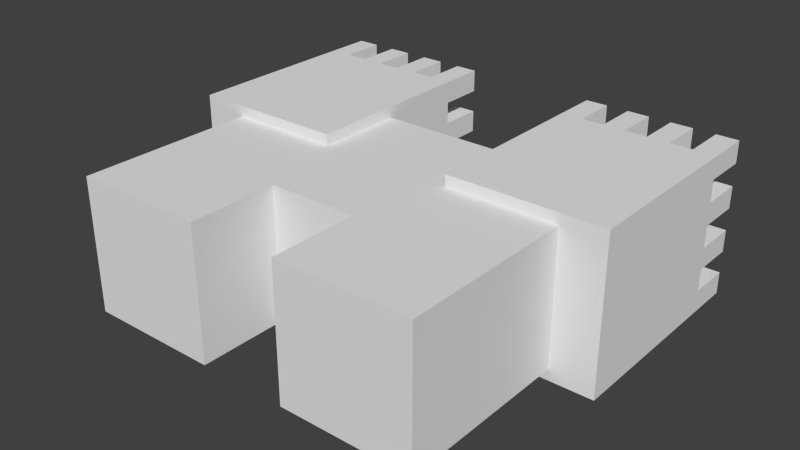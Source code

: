 # Source: castle.blend  (saved by Blender 2.69.0; exported with 4.5.12 LTS)
import bpy
from mathutils import Matrix  # noqa: F401  (used for matrix-valued properties, if any)

bpy.ops.wm.read_factory_settings(use_empty=True)
scene = bpy.context.scene
scene.name = 'Scene'

# ---- collections
col_collection_1 = bpy.data.collections.new('Collection 1'); scene.collection.children.link(col_collection_1)

# ---- world
world_world = bpy.data.worlds.new('World'); scene.world = world_world
world_world.color = (0.05088, 0.05088, 0.05088)
world_world.use_sun_shadow = False
world_world.sun_shadow_jitter_overblur = 0.0
world_world.cycles.sampling_method = 'MANUAL'
world_world.cycles.sample_map_resolution = 256

# ---- meshes
me_cube_002 = bpy.data.meshes.new('Cube.002')
me_cube_002.from_pydata([(-28.0, -8.0, -8.0), (-28.0, 24.0, -8.0), (-12.0, 24.0, -8.0), (-12.0, -8.0, -8.0), (-28.0, -8.0, 8.0), (-28.0, 24.0, 8.0), (-12.0, 24.0, 8.0), (-12.0, -8.0, 8.0), (-12.0, -24.0, -8.0), (-12.0, 24.0, -8.0), (12.0, 24.0, -8.0), (12.0, -24.0, -8.0), (-12.0, -24.0, 8.0), (-12.0, 24.0, 8.0), (12.0, 24.0, 8.0), (12.0, -24.0, 8.0), (-52.0, -24.0, -8.0), (-52.0, 24.0, -8.0), (-28.0, 24.0, -8.0), (-28.0, -24.0, -8.0), (-52.0, -24.0, 8.0), (-52.0, 24.0, 8.0), (-28.0, 24.0, 8.0), (-28.0, -24.0, 8.0)], [], [(4, 5, 1, 0), (5, 6, 2, 1), (6, 7, 3, 2), (7, 4, 0, 3), (0, 1, 2, 3), (7, 6, 5, 4), (12, 13, 9, 8), (13, 14, 10, 9), (14, 15, 11, 10), (15, 12, 8, 11), (8, 9, 10, 11), (15, 14, 13, 12), (20, 21, 17, 16), (21, 22, 18, 17), (22, 23, 19, 18), (23, 20, 16, 19), (16, 17, 18, 19), (23, 22, 21, 20)])
me_cube_002.use_remesh_preserve_volume = False
me_cube_002.use_remesh_preserve_attributes = False
me_cube_002.use_mirror_vertex_groups = False
me_cube_002.update()
me_cube_021 = bpy.data.meshes.new('Cube.021')
me_cube_021.from_pydata([(0.1429, 1.0, -1.0), (0.1429, 1.5, -1.0), (0.4286, 1.5, -1.0), (0.4286, 1.0, -1.0), (0.1429, 1.0, -0.7143), (0.1429, 1.5, -0.7143), (0.4286, 1.5, -0.7143), (0.4286, 1.0, -0.7143), (-0.4286, 1.0, -1.0), (-0.4286, 1.5, -1.0), (-0.1429, 1.5, -1.0), (-0.1429, 1.0, -1.0), (-0.4286, 1.0, -0.7143), (-0.4286, 1.5, -0.7143), (-0.1429, 1.5, -0.7143), (-0.1429, 1.0, -0.7143), (-1.0, 1.0, -1.0), (-1.0, 1.5, -1.0), (-0.7143, 1.5, -1.0), (-0.7143, 1.0, -1.0), (-1.0, 1.0, -0.7143), (-1.0, 1.5, -0.7143), (-0.7143, 1.5, -0.7143), (-0.7143, 1.0, -0.7143), (-1.0, 1.0, -0.4286), (-1.0, 1.5, -0.4286), (-0.7143, 1.5, -0.4286), (-0.7143, 1.0, -0.4286), (-1.0, 1.0, -0.1429), (-1.0, 1.5, -0.1429), (-0.7143, 1.5, -0.1429), (-0.7143, 1.0, -0.1429), (-1.0, 1.0, 0.1429), (-1.0, 1.5, 0.1429), (-0.7143, 1.5, 0.1429), (-0.7143, 1.0, 0.1429), (-1.0, 1.0, 0.4286), (-1.0, 1.5, 0.4286), (-0.7143, 1.5, 0.4286), (-0.7143, 1.0, 0.4286), (-1.0, 1.0, 0.7143), (-1.0, 1.5, 0.7143), (-0.7143, 1.5, 0.7143), (-0.7143, 1.0, 0.7143), (-1.0, 1.0, 1.0), (-1.0, 1.5, 1.0), (-0.7143, 1.5, 1.0), (-0.7143, 1.0, 1.0), (-0.4286, 1.0, 0.7143), (-0.4286, 1.5, 0.7143), (-0.1429, 1.5, 0.7143), (-0.1429, 1.0, 0.7143), (-0.4286, 1.0, 1.0), (-0.4286, 1.5, 1.0), (-0.1429, 1.5, 1.0), (-0.1429, 1.0, 1.0), (0.1429, 1.0, 0.7143), (0.1429, 1.5, 0.7143), (0.4286, 1.5, 0.7143), (0.4286, 1.0, 0.7143), (0.1429, 1.0, 1.0), (0.1429, 1.5, 1.0), (0.4286, 1.5, 1.0), (0.4286, 1.0, 1.0), (0.7143, 1.0, 0.7143), (0.7143, 1.5, 0.7143), (1.0, 1.5, 0.7143), (1.0, 1.0, 0.7143), (0.7143, 1.0, 1.0), (0.7143, 1.5, 1.0), (1.0, 1.5, 1.0), (1.0, 1.0, 1.0), (0.7143, 1.0, 0.1429), (0.7143, 1.5, 0.1429), (1.0, 1.5, 0.1429), (1.0, 1.0, 0.1429), (0.7143, 1.0, 0.4286), (0.7143, 1.5, 0.4286), (1.0, 1.5, 0.4286), (1.0, 1.0, 0.4286), (0.7143, 1.0, -0.4286), (0.7143, 1.5, -0.4286), (1.0, 1.5, -0.4286), (1.0, 1.0, -0.4286), (0.7143, 1.0, -0.1429), (0.7143, 1.5, -0.1429), (1.0, 1.5, -0.1429), (1.0, 1.0, -0.1429), (0.7143, 1.0, -1.0), (0.7143, 1.5, -1.0), (1.0, 1.5, -1.0), (1.0, 1.0, -1.0), (0.7143, 1.0, -0.7143), (0.7143, 1.5, -0.7143), (1.0, 1.5, -0.7143), (1.0, 1.0, -0.7143), (-1.0, -1.0, -1.0), (-1.0, 1.0, -1.0), (1.0, 1.0, -1.0), (1.0, -1.0, -1.0), (-1.0, -1.0, 1.0), (-1.0, 1.0, 1.0), (1.0, 1.0, 1.0), (1.0, -1.0, 1.0)], [], [(4, 5, 1, 0), (5, 6, 2, 1), (6, 7, 3, 2), (7, 4, 0, 3), (0, 1, 2, 3), (7, 6, 5, 4), (12, 13, 9, 8), (13, 14, 10, 9), (14, 15, 11, 10), (15, 12, 8, 11), (8, 9, 10, 11), (15, 14, 13, 12), (20, 21, 17, 16), (21, 22, 18, 17), (22, 23, 19, 18), (23, 20, 16, 19), (16, 17, 18, 19), (23, 22, 21, 20), (28, 29, 25, 24), (29, 30, 26, 25), (30, 31, 27, 26), (31, 28, 24, 27), (24, 25, 26, 27), (31, 30, 29, 28), (36, 37, 33, 32), (37, 38, 34, 33), (38, 39, 35, 34), (39, 36, 32, 35), (32, 33, 34, 35), (39, 38, 37, 36), (44, 45, 41, 40), (45, 46, 42, 41), (46, 47, 43, 42), (47, 44, 40, 43), (40, 41, 42, 43), (47, 46, 45, 44), (52, 53, 49, 48), (53, 54, 50, 49), (54, 55, 51, 50), (55, 52, 48, 51), (48, 49, 50, 51), (55, 54, 53, 52), (60, 61, 57, 56), (61, 62, 58, 57), (62, 63, 59, 58), (63, 60, 56, 59), (56, 57, 58, 59), (63, 62, 61, 60), (68, 69, 65, 64), (69, 70, 66, 65), (70, 71, 67, 66), (71, 68, 64, 67), (64, 65, 66, 67), (71, 70, 69, 68), (76, 77, 73, 72), (77, 78, 74, 73), (78, 79, 75, 74), (79, 76, 72, 75), (72, 73, 74, 75), (79, 78, 77, 76), (84, 85, 81, 80), (85, 86, 82, 81), (86, 87, 83, 82), (87, 84, 80, 83), (80, 81, 82, 83), (87, 86, 85, 84), (92, 93, 89, 88), (93, 94, 90, 89), (94, 95, 91, 90), (95, 92, 88, 91), (88, 89, 90, 91), (95, 94, 93, 92), (100, 101, 97, 96), (101, 102, 98, 97), (102, 103, 99, 98), (103, 100, 96, 99), (96, 97, 98, 99), (103, 102, 101, 100)])
me_cube_021.use_remesh_preserve_volume = False
me_cube_021.use_remesh_preserve_attributes = False
me_cube_021.use_mirror_vertex_groups = False
me_cube_021.update()
me_cube_020 = bpy.data.meshes.new('Cube.020')
me_cube_020.from_pydata([(0.1429, 1.0, -1.0), (0.1429, 1.5, -1.0), (0.4286, 1.5, -1.0), (0.4286, 1.0, -1.0), (0.1429, 1.0, -0.7143), (0.1429, 1.5, -0.7143), (0.4286, 1.5, -0.7143), (0.4286, 1.0, -0.7143), (-0.4286, 1.0, -1.0), (-0.4286, 1.5, -1.0), (-0.1429, 1.5, -1.0), (-0.1429, 1.0, -1.0), (-0.4286, 1.0, -0.7143), (-0.4286, 1.5, -0.7143), (-0.1429, 1.5, -0.7143), (-0.1429, 1.0, -0.7143), (-1.0, 1.0, -1.0), (-1.0, 1.5, -1.0), (-0.7143, 1.5, -1.0), (-0.7143, 1.0, -1.0), (-1.0, 1.0, -0.7143), (-1.0, 1.5, -0.7143), (-0.7143, 1.5, -0.7143), (-0.7143, 1.0, -0.7143), (-1.0, 1.0, -0.4286), (-1.0, 1.5, -0.4286), (-0.7143, 1.5, -0.4286), (-0.7143, 1.0, -0.4286), (-1.0, 1.0, -0.1429), (-1.0, 1.5, -0.1429), (-0.7143, 1.5, -0.1429), (-0.7143, 1.0, -0.1429), (-1.0, 1.0, 0.1429), (-1.0, 1.5, 0.1429), (-0.7143, 1.5, 0.1429), (-0.7143, 1.0, 0.1429), (-1.0, 1.0, 0.4286), (-1.0, 1.5, 0.4286), (-0.7143, 1.5, 0.4286), (-0.7143, 1.0, 0.4286), (-1.0, 1.0, 0.7143), (-1.0, 1.5, 0.7143), (-0.7143, 1.5, 0.7143), (-0.7143, 1.0, 0.7143), (-1.0, 1.0, 1.0), (-1.0, 1.5, 1.0), (-0.7143, 1.5, 1.0), (-0.7143, 1.0, 1.0), (-0.4286, 1.0, 0.7143), (-0.4286, 1.5, 0.7143), (-0.1429, 1.5, 0.7143), (-0.1429, 1.0, 0.7143), (-0.4286, 1.0, 1.0), (-0.4286, 1.5, 1.0), (-0.1429, 1.5, 1.0), (-0.1429, 1.0, 1.0), (0.1429, 1.0, 0.7143), (0.1429, 1.5, 0.7143), (0.4286, 1.5, 0.7143), (0.4286, 1.0, 0.7143), (0.1429, 1.0, 1.0), (0.1429, 1.5, 1.0), (0.4286, 1.5, 1.0), (0.4286, 1.0, 1.0), (0.7143, 1.0, 0.7143), (0.7143, 1.5, 0.7143), (1.0, 1.5, 0.7143), (1.0, 1.0, 0.7143), (0.7143, 1.0, 1.0), (0.7143, 1.5, 1.0), (1.0, 1.5, 1.0), (1.0, 1.0, 1.0), (0.7143, 1.0, 0.1429), (0.7143, 1.5, 0.1429), (1.0, 1.5, 0.1429), (1.0, 1.0, 0.1429), (0.7143, 1.0, 0.4286), (0.7143, 1.5, 0.4286), (1.0, 1.5, 0.4286), (1.0, 1.0, 0.4286), (0.7143, 1.0, -0.4286), (0.7143, 1.5, -0.4286), (1.0, 1.5, -0.4286), (1.0, 1.0, -0.4286), (0.7143, 1.0, -0.1429), (0.7143, 1.5, -0.1429), (1.0, 1.5, -0.1429), (1.0, 1.0, -0.1429), (0.7143, 1.0, -1.0), (0.7143, 1.5, -1.0), (1.0, 1.5, -1.0), (1.0, 1.0, -1.0), (0.7143, 1.0, -0.7143), (0.7143, 1.5, -0.7143), (1.0, 1.5, -0.7143), (1.0, 1.0, -0.7143), (-1.0, -1.0, -1.0), (-1.0, 1.0, -1.0), (1.0, 1.0, -1.0), (1.0, -1.0, -1.0), (-1.0, -1.0, 1.0), (-1.0, 1.0, 1.0), (1.0, 1.0, 1.0), (1.0, -1.0, 1.0)], [], [(4, 5, 1, 0), (5, 6, 2, 1), (6, 7, 3, 2), (7, 4, 0, 3), (0, 1, 2, 3), (7, 6, 5, 4), (12, 13, 9, 8), (13, 14, 10, 9), (14, 15, 11, 10), (15, 12, 8, 11), (8, 9, 10, 11), (15, 14, 13, 12), (20, 21, 17, 16), (21, 22, 18, 17), (22, 23, 19, 18), (23, 20, 16, 19), (16, 17, 18, 19), (23, 22, 21, 20), (28, 29, 25, 24), (29, 30, 26, 25), (30, 31, 27, 26), (31, 28, 24, 27), (24, 25, 26, 27), (31, 30, 29, 28), (36, 37, 33, 32), (37, 38, 34, 33), (38, 39, 35, 34), (39, 36, 32, 35), (32, 33, 34, 35), (39, 38, 37, 36), (44, 45, 41, 40), (45, 46, 42, 41), (46, 47, 43, 42), (47, 44, 40, 43), (40, 41, 42, 43), (47, 46, 45, 44), (52, 53, 49, 48), (53, 54, 50, 49), (54, 55, 51, 50), (55, 52, 48, 51), (48, 49, 50, 51), (55, 54, 53, 52), (60, 61, 57, 56), (61, 62, 58, 57), (62, 63, 59, 58), (63, 60, 56, 59), (56, 57, 58, 59), (63, 62, 61, 60), (68, 69, 65, 64), (69, 70, 66, 65), (70, 71, 67, 66), (71, 68, 64, 67), (64, 65, 66, 67), (71, 70, 69, 68), (76, 77, 73, 72), (77, 78, 74, 73), (78, 79, 75, 74), (79, 76, 72, 75), (72, 73, 74, 75), (79, 78, 77, 76), (84, 85, 81, 80), (85, 86, 82, 81), (86, 87, 83, 82), (87, 84, 80, 83), (80, 81, 82, 83), (87, 86, 85, 84), (92, 93, 89, 88), (93, 94, 90, 89), (94, 95, 91, 90), (95, 92, 88, 91), (88, 89, 90, 91), (95, 94, 93, 92), (100, 101, 97, 96), (101, 102, 98, 97), (102, 103, 99, 98), (103, 100, 96, 99), (96, 97, 98, 99), (103, 102, 101, 100)])
me_cube_020.use_remesh_preserve_volume = False
me_cube_020.use_remesh_preserve_attributes = False
me_cube_020.use_mirror_vertex_groups = False
me_cube_020.update()

# ---- objects
ob_castle = bpy.data.objects.new('castle', me_cube_002)
ob_tower_1 = bpy.data.objects.new('tower 1', me_cube_021)
ob_tower_2 = bpy.data.objects.new('tower 2', me_cube_020)

# ---- transforms, parenting, visibility, modifiers, constraints
ob_castle.location = (20.0, 8.0, 0.0)
ob_castle.scale = (1.0, 1.0, 1.5)
ob_castle.lineart.crease_threshold = 0.0
ob_tower_1.location = (26.0, 32.0, 0.0)
ob_tower_1.scale = (14.0, 16.0, 14.0)
ob_tower_1.lineart.crease_threshold = 0.0
ob_tower_2.location = (-26.0, 32.0, 0.0)
ob_tower_2.scale = (14.0, 16.0, 14.0)
ob_tower_2.lineart.crease_threshold = 0.0

# ---- collection membership
col_collection_1.objects.link(ob_castle)
col_collection_1.objects.link(ob_tower_1)
col_collection_1.objects.link(ob_tower_2)

# ---- scene / render settings (as saved in the file)
scene.frame_start = 1; scene.frame_end = 250; scene.frame_set(8)
scene.render.engine = 'BLENDER_EEVEE_NEXT'
scene.render.image_settings.compression = 90
scene.render.resolution_percentage = 50
scene.render.dither_intensity = 0.0
scene.cycles.use_denoising = False
scene.cycles.samples = 10
scene.cycles.sampling_pattern = 'TABULATED_SOBOL'
scene.cycles.light_sampling_threshold = 0.0
scene.cycles.use_adaptive_sampling = False
scene.cycles.use_light_tree = False
scene.cycles.blur_glossy = 0.0
scene.cycles.volume_bounces = 1
scene.cycles.pixel_filter_type = 'GAUSSIAN'
scene.cycles.sample_clamp_indirect = 0.0
scene.view_settings.view_transform = 'Standard'
bpy.context.view_layer.update()

# ---- added for rendering (the .blend has no active camera and no usable light): camera, sun
cam_auto = bpy.data.cameras.new('AutoCamera')
cam_auto.lens = 50.0
cam_auto.sensor_width = 36.0
cam_auto.clip_end = 1805.81
ob_auto_camera = bpy.data.objects.new('AutoCamera', cam_auto)
scene.collection.objects.link(ob_auto_camera)
ob_auto_camera.location = (102.896, -103.475, 82.3165)
ob_auto_camera.rotation_euler = (1.09748, -7.21219e-08, 0.694738)
scene.camera = ob_auto_camera
light_auto_sun = bpy.data.lights.new('AutoSun', 'SUN')
light_auto_sun.energy = 3.0
light_auto_sun.angle = 0.0523599
ob_auto_sun = bpy.data.objects.new('AutoSun', light_auto_sun)
scene.collection.objects.link(ob_auto_sun)
ob_auto_sun.rotation_euler = (0.872665, 0.174533, 0.523599)
bpy.context.view_layer.update()
